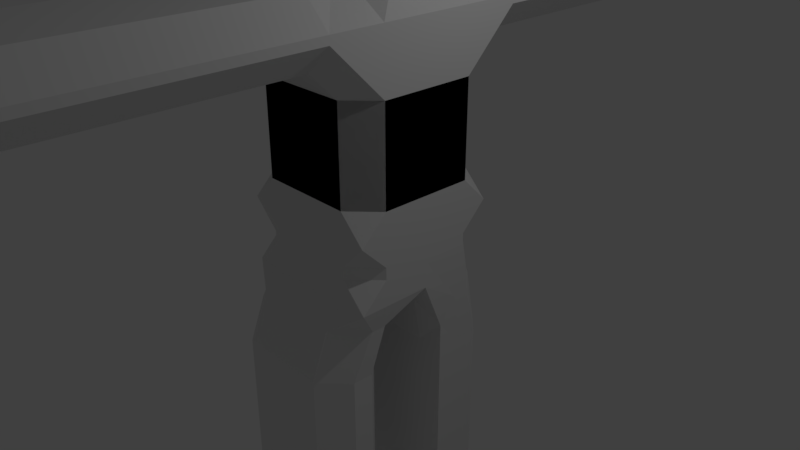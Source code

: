 # Source: body1.blend  (saved by Blender 2.79.0; exported with 4.5.12 LTS)
import bpy
from mathutils import Matrix  # noqa: F401  (used for matrix-valued properties, if any)

bpy.ops.wm.read_factory_settings(use_empty=True)
scene = bpy.context.scene
scene.name = 'Scene'

# ---- collections
col_collection_1 = bpy.data.collections.new('Collection 1'); scene.collection.children.link(col_collection_1)

# ---- world
world_world = bpy.data.worlds.new('World'); scene.world = world_world
world_world.color = (0.05088, 0.05088, 0.05088)
world_world.use_sun_shadow = False
world_world.sun_shadow_jitter_overblur = 0.0
world_world.cycles.sampling_method = 'MANUAL'

# ---- cameras
cam_camera = bpy.data.cameras.new('Camera')
cam_camera.clip_end = 100.0
cam_camera.lens = 35.0
cam_camera.sensor_width = 32.0
cam_camera.sensor_height = 18.0
cam_camera.ortho_scale = 7.314
cam_camera.dof.focus_distance = 0.0
cam_camera.dof.aperture_fstop = 128.0

# ---- lights
light_lamp = bpy.data.lights.new('Lamp', 'POINT')
light_lamp.transmission_factor = 0.0
light_lamp.cutoff_distance = 30.0
light_lamp.energy = 100.0
light_lamp.shadow_buffer_clip_start = 1.001
light_lamp.shadow_soft_size = 0.1
light_lamp.shadow_maximum_resolution = 0.006
light_lamp.use_absolute_resolution = True

# ---- meshes
me_cube_001 = bpy.data.meshes.new('Cube.001')
me_cube_001.from_pydata([(-0.6439, -0.6439, -1.0), (-1.0, -0.6439, -0.6439), (-0.6439, -1.0, -0.6439), (-0.6439, -1.0, 0.6439), (-1.0, -0.6439, 0.6439), (-0.6439, -0.6439, 1.0), (-0.6439, 0.6439, -1.0), (-0.6439, 1.0, -0.6439), (-1.0, 0.6439, -0.6439), (-0.6439, 0.6439, 1.0), (-1.0, 0.6439, 0.6439), (-0.6439, 1.0, 0.6439), (0.6439, -0.6439, -1.0), (0.6439, -1.0, -0.6439), (1.0, -0.6439, -0.6439), (0.6439, -0.6439, 1.0), (1.0, -0.6439, 0.6439), (0.6439, -1.0, 0.6439), (0.6439, 0.6439, -1.0), (1.0, 0.6439, -0.6439), (0.6439, 1.0, -0.6439), (0.6439, 0.6439, 1.0), (0.6439, 1.0, 0.6439), (1.0, 0.6439, 0.6439), (-1.0, -1.0, -1.0), (-1.0, -1.0, -1.0), (-0.6439, -1.0, -0.6439), (-1.0, -0.6439, -0.6439), (-0.6439, -1.0, 0.6439), (-0.6439, -1.356, 1.0), (-1.0, -1.356, 1.356), (-1.0, -0.6439, 1.356), (-1.0, -0.6439, 0.6439), (-1.0, 1.0, -1.0), (-1.0, 0.6439, -0.6439), (-0.6439, 1.0, -0.6439), (-1.0, 1.0, -1.0), (-1.0, 0.6439, 1.356), (-1.0, 1.356, 1.356), (-0.6439, 1.356, 1.0), (-0.6439, 1.0, 0.6439), (-1.0, 0.6439, 0.6439), (1.0, -1.0, -1.0), (1.0, -0.6439, -0.6439), (0.6439, -1.0, -0.6439), (1.0, -1.0, -1.0), (1.0, -0.6439, 1.356), (1.0, -1.356, 1.356), (0.6439, -1.356, 1.0), (0.6439, -1.0, 0.6439), (1.0, -0.6439, 0.6439), (1.0, 1.0, -1.0), (0.6439, 1.0, -0.6439), (1.0, 0.6439, -0.6439), (1.0, 1.0, -1.0), (0.6439, 1.356, 1.0), (1.0, 1.356, 1.356), (1.0, 0.6439, 1.356), (1.0, 0.6439, 0.6439), (0.6439, 1.0, 0.6439), (-0.6631, -0.4216, 1.934), (-1.0, -0.6439, 1.463), (-1.0, -1.356, 1.463), (-0.6439, -1.356, 1.819), (0.2279, -0.7003, 2.012), (-0.6631, 0.1875, 1.934), (-0.1593, 0.664, 1.937), (-0.6439, 1.356, 1.819), (-1.0, 1.356, 1.463), (-1.0, 0.6439, 1.463), (0.7048, -0.2174, 2.018), (0.2587, -0.7003, 2.012), (0.6439, -1.356, 1.819), (1.0, -1.356, 1.463), (1.0, -0.6439, 1.463), (0.4284, 0.664, 1.937), (0.7048, -0.2368, 2.018), (1.0, 0.6439, 1.463), (1.0, 1.356, 1.463), (0.6439, 1.356, 1.819), (-0.6439, -3.431, 1.0), (-1.0, -3.431, 1.356), (-1.0, -2.719, 1.356), (-0.6439, -2.719, 1.0), (0.6439, -3.431, 1.0), (0.6439, -2.719, 1.0), (1.0, -2.719, 1.356), (1.0, -3.431, 1.356), (-0.6439, -3.431, 1.819), (-0.6439, -2.719, 1.819), (-1.0, -2.719, 1.463), (-1.0, -3.431, 1.463), (0.6439, -3.431, 1.819), (1.0, -3.431, 1.463), (1.0, -2.719, 1.463), (0.6439, -2.719, 1.819), (-0.6439, -4.509, 1.0), (-0.6439, -4.865, 1.356), (-1.0, -4.509, 1.356), (0.6439, -4.509, 1.0), (1.0, -4.509, 1.356), (0.6439, -4.865, 1.356), (-0.6439, -4.509, 1.819), (-1.0, -4.509, 1.463), (-0.6439, -4.865, 1.463), (0.6439, -4.509, 1.819), (0.6439, -4.865, 1.463), (1.0, -4.509, 1.463), (-0.6439, 3.032, 1.0), (-0.6439, 2.32, 1.0), (-1.0, 2.32, 1.356), (-1.0, 3.032, 1.356), (0.6439, 3.032, 1.0), (1.0, 3.032, 1.356), (1.0, 2.32, 1.356), (0.6439, 2.32, 1.0), (-0.6439, 3.032, 1.819), (-1.0, 3.032, 1.463), (-1.0, 2.32, 1.463), (-0.6439, 2.32, 1.819), (0.6439, 3.032, 1.819), (0.6439, 2.32, 1.819), (1.0, 2.32, 1.463), (1.0, 3.032, 1.463), (-0.6439, 3.925, 1.0), (-1.0, 3.925, 1.356), (-0.6439, 4.281, 1.356), (0.6439, 3.925, 1.0), (0.6439, 4.281, 1.356), (1.0, 3.925, 1.356), (-0.6439, 3.925, 1.819), (-0.6439, 4.281, 1.463), (-1.0, 3.925, 1.463), (0.6439, 3.925, 1.819), (1.0, 3.925, 1.463), (0.6439, 4.281, 1.463), (-1.0, -0.6439, -1.356), (-0.6439, -1.0, -1.356), (-1.0, -1.0, -1.0), (-1.0, -1.0, -1.0), (-1.0, 0.6439, -1.356), (-1.0, 1.0, -1.0), (-1.0, 1.0, -1.0), (-0.6439, 1.0, -1.356), (1.0, -0.6439, -1.356), (1.0, -1.0, -1.0), (1.0, -1.0, -1.0), (0.6439, -1.0, -1.356), (0.6439, 1.0, -1.356), (1.0, 1.0, -1.0), (1.0, 1.0, -1.0), (1.0, 0.6439, -1.356), (-1.0, -1.0, -1.876), (-1.0, -1.0, -1.876), (-0.6439, -1.0, -1.519), (-1.0, -0.6439, -1.519), (-0.6609, 1.147, -2.2), (-1.019, 0.7702, -2.231), (-1.0, 0.6439, -1.519), (-0.6439, 1.0, -1.519), (1.0, -1.0, -1.876), (1.0, -1.0, -1.876), (1.0, -0.6439, -1.519), (0.6439, -1.0, -1.519), (0.626, 1.147, -2.2), (0.6439, 1.0, -1.519), (1.0, 0.6439, -1.519), (0.9809, 0.7702, -2.231), (0.9809, 0.548, -2.231), (1.0, -0.003869, -1.519), (1.0, -0.003869, -1.876), (1.0, -0.003869, -1.876), (-1.0, -0.06587, -1.876), (-1.0, -0.06587, -1.519), (-1.019, 0.486, -2.231), (-1.0, -0.06587, -1.876), (-1.104, -0.7758, -2.216), (-0.7282, -1.16, -2.194), (-1.0, -1.0, -1.876), (-1.0, -1.0, -1.876), (0.5333, -1.16, -2.194), (0.8958, -0.7758, -2.216), (1.0, -1.0, -1.876), (1.0, -1.0, -1.876), (0.8958, -0.5695, -2.216), (0.5317, -0.1756, -2.195), (0.6264, 0.1319, -2.2), (1.0, -0.003869, -1.876), (1.0, -0.003869, -1.876), (-1.104, -0.6315, -2.216), (-1.0, -0.06587, -1.876), (-1.0, -0.06587, -1.876), (-0.6613, 0.09197, -2.2), (-0.7273, -0.2146, -2.195), (-1.213, -0.992, -2.926), (-0.8564, -1.348, -2.926), (-0.7459, -1.189, -2.252), (-1.108, -0.7825, -2.23), (0.4313, -1.348, -2.926), (0.7874, -0.992, -2.926), (0.8917, -0.7825, -2.23), (0.5157, -1.189, -2.252), (0.7874, -0.7081, -2.926), (0.4315, -0.363, -2.926), (0.5148, -0.2033, -2.251), (0.8917, -0.5762, -2.23), (-1.213, -0.7701, -2.926), (-1.108, -0.6382, -2.23), (-0.7443, -0.2423, -2.251), (-0.8566, -0.403, -2.926), (-1.019, 0.7704, -2.232), (-0.6643, 1.175, -2.263), (-0.6822, 1.322, -2.944), (-1.038, 0.9661, -2.944), (0.6056, 1.322, -2.944), (0.6226, 1.175, -2.263), (0.9808, 0.7704, -2.232), (0.9617, 0.9661, -2.944), (0.9617, 0.6745, -2.944), (0.9808, 0.5482, -2.232), (0.9617, 0.3184, -2.587), (0.9617, 0.3184, -2.587), (-1.038, 0.6125, -2.944), (-1.038, 0.2564, -2.587), (-1.038, 0.2564, -2.587), (-1.019, 0.4862, -2.232), (0.6058, 0.3074, -2.944), (0.9617, 0.3184, -2.587), (0.9617, 0.3184, -2.587), (0.623, 0.1606, -2.263), (-1.038, 0.2564, -2.587), (-0.6823, 0.2674, -2.944), (-0.6647, 0.1206, -2.263), (-1.038, 0.2564, -2.587), (-0.6822, 1.322, -4.609), (-1.038, 0.9661, -4.609), (-1.038, 0.9661, -3.896), (-0.6822, 1.322, -3.896), (0.6056, 1.322, -4.609), (0.6056, 1.322, -3.896), (0.9617, 0.9661, -3.896), (0.9617, 0.9661, -4.609), (0.9617, 0.6745, -3.896), (0.9617, 0.3184, -4.253), (0.9617, 0.3184, -4.253), (0.9617, 0.6745, -4.609), (-1.038, 0.6125, -4.609), (-1.038, 0.2564, -4.253), (-1.038, 0.2564, -4.253), (-1.038, 0.6125, -3.896), (0.6058, 0.3074, -4.609), (0.9617, 0.3184, -4.253), (0.9617, 0.3184, -4.253), (0.6058, 0.3074, -3.896), (-1.038, 0.2564, -4.253), (-1.038, 0.2564, -4.253), (-0.6823, 0.2674, -4.609), (-0.6823, 0.2674, -3.896), (-0.6822, 1.322, -5.987), (-0.6822, 0.9661, -6.343), (-1.038, 0.9661, -5.987), (0.6056, 1.322, -5.987), (0.9617, 0.9661, -5.987), (0.6056, 0.9661, -6.343), (0.9617, 0.3184, -6.343), (0.9617, 0.3184, -6.343), (0.6056, 0.6637, -6.343), (0.9617, 0.6745, -5.987), (-1.038, 0.6125, -5.987), (-0.6822, 0.6237, -6.343), (-1.038, 0.2564, -6.343), (-1.038, 0.2564, -6.343), (0.6058, 0.3074, -5.987), (0.9617, 0.3184, -6.343), (0.9617, 0.3184, -6.343), (-0.6823, 0.2674, -5.987), (-1.038, 0.2564, -6.343), (-1.038, 0.2564, -6.343), (-1.213, -0.992, -4.596), (-0.8564, -1.348, -4.596), (-0.8564, -1.348, -3.883), (-1.213, -0.992, -3.883), (0.4313, -1.348, -4.596), (0.7874, -0.992, -4.596), (0.7874, -0.992, -3.883), (0.4313, -1.348, -3.883), (0.7874, -0.7081, -4.596), (0.4315, -0.363, -4.596), (0.4315, -0.363, -3.883), (0.7874, -0.7081, -3.883), (-1.213, -0.7701, -4.596), (-1.213, -0.7701, -3.883), (-0.8566, -0.403, -3.883), (-0.8566, -0.403, -4.596), (-1.213, -0.992, -5.875), (-0.8564, -0.992, -6.231), (-0.8564, -1.348, -5.875), (0.4313, -1.348, -5.875), (0.4313, -0.992, -6.231), (0.7874, -0.992, -5.875), (0.7874, -0.7081, -5.875), (0.4313, -0.7193, -6.231), (0.4315, -0.363, -5.875), (-1.213, -0.7701, -5.875), (-0.8566, -0.403, -5.875), (-0.8564, -0.7593, -6.231), (-0.291, -0.266, 2.418), (-0.6279, -0.4029, 1.946), (-0.1877, -0.9218, 1.869), (0.06514, -0.6222, 2.418), (-0.291, -0.04678, 2.418), (0.06514, 0.3093, 2.418), (-0.1401, 0.6453, 1.944), (-0.6279, 0.1533, 1.946), (0.6405, -0.266, 2.418), (0.2844, -0.6222, 2.418), (0.4694, -0.9218, 1.869), (0.9357, -0.4601, 1.863), (0.2844, 0.3093, 2.418), (0.6405, -0.04678, 2.418), (0.9357, 0.2068, 1.863), (0.4186, 0.6453, 1.944), (-0.291, -0.266, 2.237), (0.06514, -0.6222, 2.237), (0.06514, -0.266, 2.593), (-0.291, -0.04678, 2.237), (0.06514, -0.04678, 2.593), (0.06514, 0.3093, 2.237), (0.6405, -0.266, 2.237), (0.2844, -0.266, 2.593), (0.2844, -0.6222, 2.237), (0.2844, 0.3093, 2.237), (0.2844, -0.04678, 2.593), (0.6405, -0.04678, 2.237)], [], [(13, 2, 3, 17), (19, 14, 16, 23), (24, 33, 141, 139), (21, 15, 5, 9), (1, 8, 10, 4), (7, 20, 22, 11), (44, 49, 28, 26), (36, 51, 149, 142), (46, 57, 77, 74), (45, 25, 138, 146), (37, 31, 61, 69), (47, 73, 94, 86), (80, 84, 99, 96), (62, 30, 82, 90), (78, 56, 114, 122), (54, 42, 145, 150), (87, 93, 107, 100), (75, 66, 312, 321), (35, 40, 59, 52), (29, 48, 85, 83), (112, 108, 124, 127), (97, 101, 106, 104), (92, 88, 102, 105), (91, 81, 98, 103), (111, 117, 132, 125), (70, 76, 320, 317), (38, 68, 118, 110), (65, 60, 307, 313), (136, 140, 158, 173, 155), (123, 113, 129, 134), (128, 126, 131, 135), (116, 120, 133, 130), (152, 172, 190, 179), (55, 39, 109, 115), (27, 32, 41, 34), (53, 58, 50, 43), (176, 189, 207, 197), (147, 137, 154, 163), (143, 148, 165, 159), (151, 144, 162, 169, 166), (194, 206, 291, 281), (156, 164, 215, 211), (170, 161, 182, 188), (167, 168, 219, 216), (160, 153, 178, 183), (202, 199, 284, 289), (184, 181, 200, 205), (186, 192, 232, 229), (180, 177, 196, 201), (217, 218, 242, 240), (234, 238, 261, 258), (193, 185, 204, 208), (174, 157, 210, 225), (191, 175, 224, 233), (171, 187, 228, 220), (250, 256, 275, 272), (244, 251, 274, 264), (222, 213, 236, 249), (230, 223, 248, 254), (221, 227, 252, 243), (226, 231, 257, 253), (270, 265, 273, 277), (278, 290, 303, 294), (259, 263, 266, 269), (241, 245, 267, 262), (246, 235, 260, 268), (255, 247, 271, 276), (286, 283, 299, 300), (209, 203, 288, 292), (198, 195, 280, 285), (212, 214, 239, 237), (310, 306, 322, 325), (293, 287, 302, 304), (282, 279, 296, 297), (305, 301, 298, 295), (318, 311, 327, 331), (64, 71, 316, 308), (72, 63, 89, 95), (67, 79, 121, 119), (314, 319, 333, 328), (332, 326, 324, 329), (309, 315, 330, 323), (0, 1, 2), (3, 4, 5), (6, 7, 8), (9, 10, 11), (12, 13, 14), (15, 16, 17), (18, 19, 20), (21, 22, 23), (24, 25, 26, 27), (28, 29, 30, 31, 32), (33, 34, 35, 36), (37, 38, 39, 40, 41), (42, 43, 44, 45), (46, 47, 48, 49, 50), (51, 52, 53, 54), (55, 56, 57, 58, 59), (60, 61, 62, 63, 64), (65, 66, 67, 68, 69), (70, 71, 72, 73, 74), (75, 76, 77, 78, 79), (80, 81, 82, 83), (84, 85, 86, 87), (88, 89, 90, 91), (92, 93, 94, 95), (96, 97, 98), (99, 100, 101), (102, 103, 104), (105, 106, 107), (108, 109, 110, 111), (112, 113, 114, 115), (116, 117, 118, 119), (120, 121, 122, 123), (124, 125, 126), (127, 128, 129), (130, 131, 132), (133, 134, 135), (136, 137, 138, 139), (140, 141, 142, 143), (144, 145, 146, 147), (148, 149, 150, 151), (152, 153, 154, 155), (156, 157, 158, 159), (160, 161, 162, 163), (164, 165, 166, 167), (168, 169, 170, 171), (172, 173, 174, 175), (176, 177, 178, 179), (180, 181, 182, 183), (184, 185, 186, 187, 188), (189, 190, 191, 192, 193), (194, 195, 196, 197), (198, 199, 200, 201), (202, 203, 204, 205), (206, 207, 208, 209), (210, 211, 212, 213), (214, 215, 216, 217), (218, 219, 220, 221), (222, 223, 224, 225), (226, 227, 228, 229), (230, 231, 232, 233), (234, 235, 236, 237), (238, 239, 240, 241), (242, 243, 244, 245), (246, 247, 248, 249), (250, 251, 252, 253), (254, 255, 256, 257), (258, 259, 260), (261, 262, 263), (264, 265, 266, 267), (268, 269, 270, 271), (272, 273, 274), (275, 276, 277), (278, 279, 280, 281), (282, 283, 284, 285), (286, 287, 288, 289), (290, 291, 292, 293), (294, 295, 296), (297, 298, 299), (300, 301, 302), (303, 304, 305), (306, 307, 308, 309), (310, 311, 312, 313), (314, 315, 316, 317), (318, 319, 320, 321), (322, 323, 324), (325, 326, 327), (328, 329, 330), (331, 332, 333), (8, 1, 0, 6), (1, 4, 3, 2), (4, 10, 9, 5), (10, 8, 7, 11), (20, 7, 6, 18), (11, 22, 21, 9), (22, 20, 19, 23), (14, 19, 18, 12), (23, 16, 15, 21), (16, 14, 13, 17), (2, 13, 12, 0), (17, 3, 5, 15), (33, 24, 27, 34), (26, 28, 32, 27), (31, 37, 41, 32), (40, 35, 34, 41), (51, 36, 35, 52), (39, 55, 59, 40), (58, 53, 52, 59), (42, 54, 53, 43), (57, 46, 50, 58), (49, 44, 43, 50), (25, 45, 44, 26), (48, 29, 28, 49), (60, 65, 69, 61), (66, 75, 79, 67), (76, 70, 74, 77), (71, 64, 63, 72), (56, 78, 77, 57), (73, 47, 46, 74), (30, 62, 61, 31), (68, 38, 37, 69), (84, 80, 83, 85), (95, 89, 88, 92), (93, 87, 86, 94), (81, 91, 90, 82), (72, 95, 94, 73), (85, 48, 47, 86), (62, 90, 89, 63), (82, 30, 29, 83), (101, 97, 96, 99), (105, 102, 104, 106), (106, 101, 100, 107), (97, 104, 103, 98), (80, 96, 98, 81), (102, 88, 91, 103), (107, 93, 92, 105), (99, 84, 87, 100), (108, 112, 115, 109), (119, 121, 120, 116), (113, 123, 122, 114), (117, 111, 110, 118), (67, 119, 118, 68), (109, 39, 38, 110), (78, 122, 121, 79), (114, 56, 55, 115), (126, 128, 127, 124), (130, 133, 135, 131), (128, 135, 134, 129), (131, 126, 125, 132), (111, 125, 124, 108), (129, 113, 112, 127), (116, 130, 132, 117), (123, 134, 133, 120), (140, 136, 139, 141), (148, 143, 142, 149), (144, 151, 150, 145), (137, 147, 146, 138), (24, 139, 138, 25), (145, 42, 45, 146), (54, 150, 149, 51), (141, 33, 36, 142), (172, 152, 155, 173), (164, 156, 159, 165), (168, 167, 166, 169), (153, 160, 163, 154), (147, 163, 162, 144), (165, 148, 151, 166), (143, 159, 158, 140), (154, 137, 136, 155), (161, 170, 169, 162), (157, 174, 173, 158), (156, 211, 210, 157), (189, 176, 179, 190), (177, 180, 183, 178), (181, 184, 188, 182), (185, 193, 192, 186), (152, 179, 178, 153), (182, 161, 160, 183), (170, 188, 187, 171), (190, 172, 175, 191), (206, 194, 197, 207), (195, 198, 201, 196), (199, 202, 205, 200), (203, 209, 208, 204), (184, 205, 204, 185), (207, 189, 193, 208), (176, 197, 196, 177), (200, 181, 180, 201), (214, 212, 211, 215), (218, 217, 216, 219), (213, 222, 225, 210), (230, 254, 257, 231), (229, 232, 231, 226), (220, 228, 227, 221), (233, 224, 223, 230), (224, 175, 174, 225), (232, 192, 191, 233), (228, 187, 186, 229), (167, 216, 215, 164), (219, 168, 171, 220), (238, 234, 237, 239), (245, 241, 240, 242), (235, 246, 249, 236), (244, 264, 267, 245), (253, 257, 256, 250), (243, 252, 251, 244), (254, 248, 247, 255), (252, 227, 226, 253), (212, 237, 236, 213), (248, 223, 222, 249), (217, 240, 239, 214), (242, 218, 221, 243), (263, 259, 258, 261), (266, 263, 262, 267), (259, 269, 268, 260), (265, 270, 269, 266), (272, 275, 277, 273), (264, 274, 273, 265), (276, 271, 270, 277), (261, 238, 241, 262), (246, 268, 271, 247), (275, 256, 255, 276), (274, 251, 250, 272), (234, 258, 260, 235), (290, 278, 281, 291), (279, 282, 285, 280), (283, 286, 289, 284), (287, 293, 292, 288), (194, 281, 280, 195), (284, 199, 198, 285), (288, 203, 202, 289), (209, 292, 291, 206), (305, 295, 294, 303), (295, 298, 297, 296), (298, 301, 300, 299), (301, 305, 304, 302), (278, 294, 296, 279), (299, 283, 282, 297), (302, 287, 286, 300), (293, 304, 303, 290), (306, 310, 313, 307), (311, 318, 321, 312), (319, 314, 317, 320), (315, 309, 308, 316), (75, 321, 320, 76), (316, 71, 70, 317), (64, 308, 307, 60), (312, 66, 65, 313), (324, 326, 325, 322), (326, 332, 331, 327), (332, 329, 328, 333), (329, 324, 323, 330), (314, 328, 330, 315), (322, 306, 309, 323), (310, 325, 327, 311), (333, 319, 318, 331), (6, 0, 12, 18)])
me_cube_001.use_remesh_preserve_volume = False
me_cube_001.use_remesh_preserve_attributes = False
me_cube_001.use_mirror_vertex_groups = False
me_cube_001.update()

# ---- objects
ob_cube = bpy.data.objects.new('Cube', me_cube_001)
ob_lamp = bpy.data.objects.new('Lamp', light_lamp)
ob_camera = bpy.data.objects.new('Camera', cam_camera)

# ---- transforms, parenting, visibility, modifiers, constraints
ob_cube.location = (-0.003947, 0.03437, 1.787)
ob_cube.lineart.crease_threshold = 0.0
ob_lamp.location = (4.076, 1.005, 5.904)
ob_lamp.rotation_euler = (0.6503, 0.05522, 1.866)
ob_lamp.lock_rotations_4d = False
ob_lamp.empty_display_type = 'ARROWS'
ob_lamp.color = (0.0, 0.0, 0.0, 0.0)
ob_lamp.lineart.crease_threshold = 0.0
ob_camera.location = (7.481, -6.508, 5.344)
ob_camera.rotation_euler = (1.109, 0.0, 0.8149)
ob_camera.lock_rotations_4d = False
ob_camera.empty_display_type = 'ARROWS'
ob_camera.color = (0.0, 0.0, 0.0, 0.0)
ob_camera.display_type = 'WIRE'
ob_camera.lineart.crease_threshold = 0.0

# ---- collection membership
col_collection_1.objects.link(ob_cube)
col_collection_1.objects.link(ob_lamp)
col_collection_1.objects.link(ob_camera)

# ---- scene / render settings (as saved in the file)
scene.camera = ob_camera
scene.frame_start = 1; scene.frame_end = 250; scene.frame_set(1)
scene.render.engine = 'BLENDER_EEVEE_NEXT'
scene.render.resolution_percentage = 50
scene.render.dither_intensity = 0.0
scene.cycles.use_denoising = False
scene.cycles.samples = 128
scene.cycles.sampling_pattern = 'TABULATED_SOBOL'
scene.cycles.use_adaptive_sampling = False
scene.cycles.use_light_tree = False
scene.cycles.blur_glossy = 0.0
scene.cycles.sample_clamp_indirect = 0.0
scene.view_settings.view_transform = 'Standard'
bpy.context.view_layer.update()
